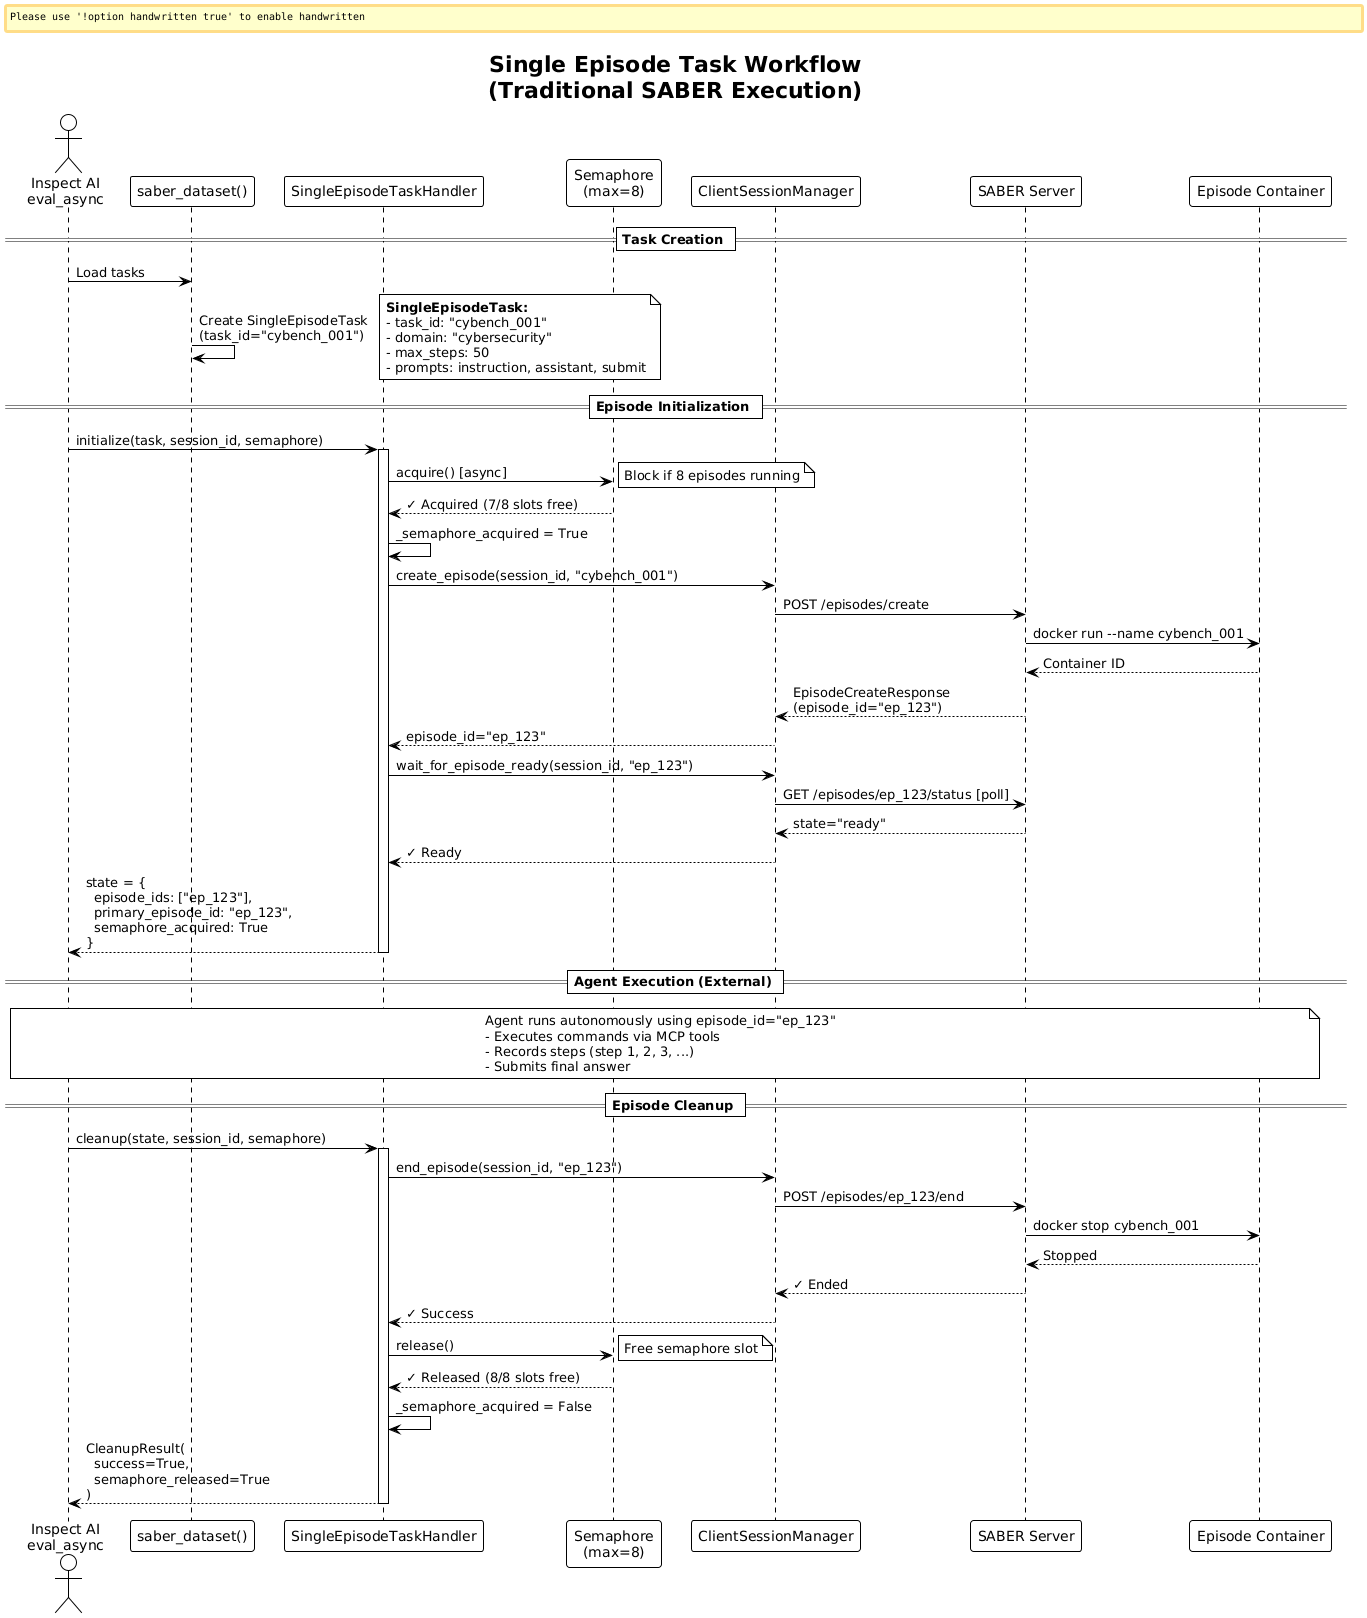

The diagram above was rendered by PlantUML. Its source (embedded in the PNG):
@startuml Single Episode Task Workflow
!theme plain
skinparam backgroundColor #FFFFFF
skinparam handwritten false
skinparam defaultFontName Arial

title Single Episode Task Workflow\n(Traditional SABER Execution)

actor "Inspect AI\neval_async" as Eval
participant "saber_dataset()" as Dataset
participant "SingleEpisodeTaskHandler" as Handler
participant "Semaphore\n(max=8)" as Sem
participant "ClientSessionManager" as Session
participant "SABER Server" as Server
participant "Episode Container" as Container

== Task Creation ==
Eval -> Dataset: Load tasks
Dataset -> Dataset: Create SingleEpisodeTask\n(task_id="cybench_001")
note right
  **SingleEpisodeTask:**
  - task_id: "cybench_001"
  - domain: "cybersecurity"
  - max_steps: 50
  - prompts: instruction, assistant, submit
end note

== Episode Initialization ==
Eval -> Handler: initialize(task, session_id, semaphore)
activate Handler

Handler -> Sem: acquire() [async]
note right: Block if 8 episodes running
Sem --> Handler: ✓ Acquired (7/8 slots free)
Handler -> Handler: _semaphore_acquired = True

Handler -> Session: create_episode(session_id, "cybench_001")
Session -> Server: POST /episodes/create
Server -> Container: docker run --name cybench_001
Container --> Server: Container ID
Server --> Session: EpisodeCreateResponse\n(episode_id="ep_123")
Session --> Handler: episode_id="ep_123"

Handler -> Session: wait_for_episode_ready(session_id, "ep_123")
Session -> Server: GET /episodes/ep_123/status [poll]
Server --> Session: state="ready"
Session --> Handler: ✓ Ready

Handler --> Eval: state = {\n  episode_ids: ["ep_123"],\n  primary_episode_id: "ep_123",\n  semaphore_acquired: True\n}
deactivate Handler

== Agent Execution (External) ==
note over Eval, Container
  Agent runs autonomously using episode_id="ep_123"
  - Executes commands via MCP tools
  - Records steps (step 1, 2, 3, ...)
  - Submits final answer
end note

== Episode Cleanup ==
Eval -> Handler: cleanup(state, session_id, semaphore)
activate Handler

Handler -> Session: end_episode(session_id, "ep_123")
Session -> Server: POST /episodes/ep_123/end
Server -> Container: docker stop cybench_001
Container --> Server: Stopped
Server --> Session: ✓ Ended
Session --> Handler: ✓ Success

Handler -> Sem: release()
note right: Free semaphore slot
Sem --> Handler: ✓ Released (8/8 slots free)
Handler -> Handler: _semaphore_acquired = False

Handler --> Eval: CleanupResult(\n  success=True,\n  semaphore_released=True\n)
deactivate Handler

@enduml